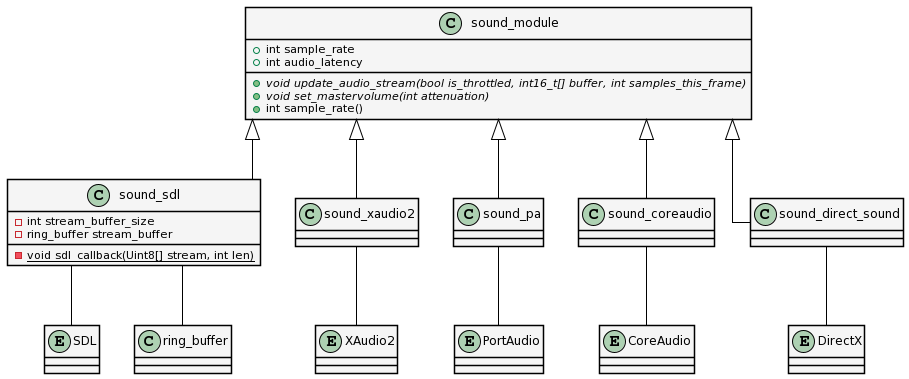

The diagram above was rendered by PlantUML. Its source (embedded in the PNG):
@startuml
skinparam Shadowing false
skinparam LineType ortho
skinparam ArrowColor black

skinparam class {
    BackgroundColor WhiteSmoke
    BorderColor black
}

class sound_sdl {
	-int stream_buffer_size
	-ring_buffer stream_buffer
	
	{static} -void sdl_callback(Uint8[] stream, int len)
}

class sound_module {
	+int sample_rate
	+int audio_latency
	
	{abstract} +void update_audio_stream(bool is_throttled, int16_t[] buffer, int samples_this_frame)
	{abstract} +void set_mastervolume(int attenuation)
	+int sample_rate()
}

entity DirectX
entity XAudio2
entity CoreAudio
entity PortAudio
entity SDL

sound_xaudio2 -u-|> sound_module
sound_xaudio2 -d- XAudio2
sound_pa -u-|> sound_module
sound_pa -d- PortAudio
sound_coreaudio -u-|> sound_module
sound_coreaudio -d- CoreAudio
sound_direct_sound -u-|> sound_module
sound_direct_sound -d- DirectX
sound_sdl -u-|> sound_module
sound_sdl -d- SDL

sound_sdl -- ring_buffer
@enduml